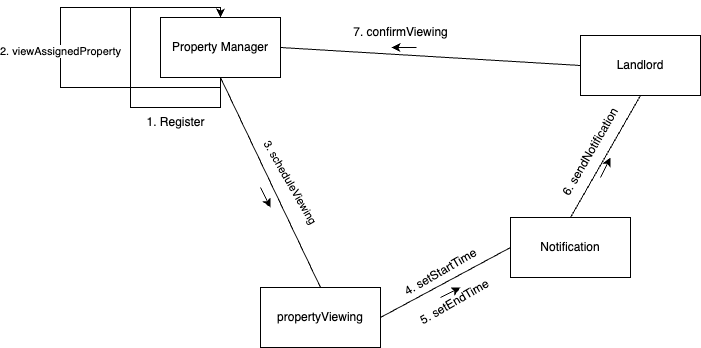

The diagram above was exported from draw.io. Its source (the exported page's mxGraphModel, read from the mxfile embedded in the PNG):
<mxGraphModel dx="1235" dy="623" grid="1" gridSize="10" guides="1" tooltips="1" connect="1" arrows="1" fold="1" page="1" pageScale="1" pageWidth="827" pageHeight="1169" math="0" shadow="0">
  <root>
    <mxCell id="0" />
    <mxCell id="1" parent="0" />
    <mxCell id="XKcs55ww0h44A7JXc2ua-9" value="Landlord" style="rounded=0;whiteSpace=wrap;html=1;" vertex="1" parent="1">
      <mxGeometry x="590" y="288" width="120" height="60" as="geometry" />
    </mxCell>
    <mxCell id="XKcs55ww0h44A7JXc2ua-10" value="propertyViewing" style="rounded=0;whiteSpace=wrap;html=1;" vertex="1" parent="1">
      <mxGeometry x="270" y="540" width="120" height="60" as="geometry" />
    </mxCell>
    <mxCell id="XKcs55ww0h44A7JXc2ua-11" value="Property Manager" style="rounded=0;whiteSpace=wrap;html=1;" vertex="1" parent="1">
      <mxGeometry x="170" y="270" width="120" height="60" as="geometry" />
    </mxCell>
    <mxCell id="XKcs55ww0h44A7JXc2ua-12" value="" style="endArrow=none;html=1;rounded=0;exitX=0.5;exitY=1;exitDx=0;exitDy=0;entryX=0.5;entryY=0;entryDx=0;entryDy=0;" edge="1" parent="1" source="XKcs55ww0h44A7JXc2ua-11" target="XKcs55ww0h44A7JXc2ua-10">
      <mxGeometry width="50" height="50" relative="1" as="geometry">
        <mxPoint x="400" y="470" as="sourcePoint" />
        <mxPoint x="450" y="420" as="targetPoint" />
      </mxGeometry>
    </mxCell>
    <mxCell id="XKcs55ww0h44A7JXc2ua-13" value="" style="endArrow=classic;html=1;rounded=0;" edge="1" parent="1" source="XKcs55ww0h44A7JXc2ua-14">
      <mxGeometry width="50" height="50" relative="1" as="geometry">
        <mxPoint x="450" y="545" as="sourcePoint" />
        <mxPoint x="470" y="530" as="targetPoint" />
      </mxGeometry>
    </mxCell>
    <mxCell id="XKcs55ww0h44A7JXc2ua-18" style="edgeStyle=orthogonalEdgeStyle;rounded=0;orthogonalLoop=1;jettySize=auto;html=1;exitX=0.5;exitY=1;exitDx=0;exitDy=0;entryX=0.5;entryY=0;entryDx=0;entryDy=0;" edge="1" parent="1" source="XKcs55ww0h44A7JXc2ua-11" target="XKcs55ww0h44A7JXc2ua-11">
      <mxGeometry relative="1" as="geometry">
        <Array as="points">
          <mxPoint x="230" y="360" />
          <mxPoint x="140" y="360" />
          <mxPoint x="140" y="260" />
          <mxPoint x="230" y="260" />
        </Array>
      </mxGeometry>
    </mxCell>
    <mxCell id="XKcs55ww0h44A7JXc2ua-19" value="1. Register" style="text;html=1;align=center;verticalAlign=middle;resizable=0;points=[];autosize=1;strokeColor=none;fillColor=none;" vertex="1" parent="1">
      <mxGeometry x="145" y="360" width="80" height="30" as="geometry" />
    </mxCell>
    <mxCell id="XKcs55ww0h44A7JXc2ua-21" value="" style="endArrow=classic;html=1;rounded=0;" edge="1" parent="1">
      <mxGeometry width="50" height="50" relative="1" as="geometry">
        <mxPoint x="610" y="430" as="sourcePoint" />
        <mxPoint x="620" y="410" as="targetPoint" />
      </mxGeometry>
    </mxCell>
    <mxCell id="XKcs55ww0h44A7JXc2ua-27" value="" style="endArrow=classic;html=1;rounded=0;" edge="1" parent="1">
      <mxGeometry width="50" height="50" relative="1" as="geometry">
        <mxPoint x="426" y="300" as="sourcePoint" />
        <mxPoint x="401" y="300" as="targetPoint" />
      </mxGeometry>
    </mxCell>
    <mxCell id="XKcs55ww0h44A7JXc2ua-34" value="" style="endArrow=classic;html=1;rounded=0;" edge="1" parent="1">
      <mxGeometry width="50" height="50" relative="1" as="geometry">
        <mxPoint x="270" y="440" as="sourcePoint" />
        <mxPoint x="280" y="460" as="targetPoint" />
      </mxGeometry>
    </mxCell>
    <mxCell id="XKcs55ww0h44A7JXc2ua-37" value="" style="endArrow=none;html=1;rounded=0;entryX=0;entryY=0.5;entryDx=0;entryDy=0;exitX=1;exitY=0.5;exitDx=0;exitDy=0;" edge="1" parent="1" source="XKcs55ww0h44A7JXc2ua-11" target="XKcs55ww0h44A7JXc2ua-9">
      <mxGeometry width="50" height="50" relative="1" as="geometry">
        <mxPoint x="460" y="470" as="sourcePoint" />
        <mxPoint x="510" y="420" as="targetPoint" />
      </mxGeometry>
    </mxCell>
    <mxCell id="XKcs55ww0h44A7JXc2ua-38" value="Notification" style="whiteSpace=wrap;html=1;" vertex="1" parent="1">
      <mxGeometry x="520" y="470" width="120" height="60" as="geometry" />
    </mxCell>
    <mxCell id="XKcs55ww0h44A7JXc2ua-39" value="" style="endArrow=none;html=1;rounded=0;exitX=1;exitY=0.5;exitDx=0;exitDy=0;entryX=0;entryY=0.5;entryDx=0;entryDy=0;" edge="1" parent="1" source="XKcs55ww0h44A7JXc2ua-10" target="XKcs55ww0h44A7JXc2ua-38">
      <mxGeometry width="50" height="50" relative="1" as="geometry">
        <mxPoint x="460" y="470" as="sourcePoint" />
        <mxPoint x="510" y="420" as="targetPoint" />
      </mxGeometry>
    </mxCell>
    <mxCell id="XKcs55ww0h44A7JXc2ua-40" value="" style="endArrow=none;html=1;rounded=0;exitX=0.5;exitY=0;exitDx=0;exitDy=0;entryX=0.5;entryY=1;entryDx=0;entryDy=0;" edge="1" parent="1" source="XKcs55ww0h44A7JXc2ua-38" target="XKcs55ww0h44A7JXc2ua-9">
      <mxGeometry width="50" height="50" relative="1" as="geometry">
        <mxPoint x="460" y="470" as="sourcePoint" />
        <mxPoint x="510" y="420" as="targetPoint" />
      </mxGeometry>
    </mxCell>
    <mxCell id="XKcs55ww0h44A7JXc2ua-41" value="" style="endArrow=classic;html=1;rounded=0;" edge="1" parent="1">
      <mxGeometry width="50" height="50" relative="1" as="geometry">
        <mxPoint x="450" y="550" as="sourcePoint" />
        <mxPoint x="470" y="540" as="targetPoint" />
      </mxGeometry>
    </mxCell>
    <mxCell id="XKcs55ww0h44A7JXc2ua-14" value="4. setStartTime" style="text;html=1;align=center;verticalAlign=middle;resizable=0;points=[];autosize=1;strokeColor=none;fillColor=none;rotation=-30;" vertex="1" parent="1">
      <mxGeometry x="400" y="510" width="100" height="30" as="geometry" />
    </mxCell>
    <mxCell id="XKcs55ww0h44A7JXc2ua-42" value="6. sendNotification" style="text;html=1;align=center;verticalAlign=middle;resizable=0;points=[];autosize=1;strokeColor=none;fillColor=none;rotation=-60;" vertex="1" parent="1">
      <mxGeometry x="540" y="390" width="120" height="30" as="geometry" />
    </mxCell>
    <mxCell id="XKcs55ww0h44A7JXc2ua-45" value="" style="endArrow=none;html=1;rounded=0;" edge="1" parent="1">
      <mxGeometry width="50" height="50" relative="1" as="geometry">
        <mxPoint x="230" y="340" as="sourcePoint" />
        <mxPoint x="230" y="260" as="targetPoint" />
        <Array as="points">
          <mxPoint x="70" y="340" />
          <mxPoint x="70" y="260" />
        </Array>
      </mxGeometry>
    </mxCell>
    <mxCell id="XKcs55ww0h44A7JXc2ua-47" value="2. viewAssignedProperty" style="edgeLabel;html=1;align=center;verticalAlign=middle;resizable=0;points=[];" vertex="1" connectable="0" parent="XKcs55ww0h44A7JXc2ua-45">
      <mxGeometry x="-0.015" relative="1" as="geometry">
        <mxPoint as="offset" />
      </mxGeometry>
    </mxCell>
    <mxCell id="XKcs55ww0h44A7JXc2ua-48" value="&lt;span style=&quot;font-size: 11px; background-color: rgb(255, 255, 255);&quot;&gt;3. scheduleViewing&lt;/span&gt;" style="text;html=1;align=center;verticalAlign=middle;resizable=0;points=[];autosize=1;strokeColor=none;fillColor=none;rotation=60;" vertex="1" parent="1">
      <mxGeometry x="240" y="420" width="120" height="30" as="geometry" />
    </mxCell>
    <mxCell id="XKcs55ww0h44A7JXc2ua-50" value="7. confirmViewing" style="text;html=1;align=center;verticalAlign=middle;resizable=0;points=[];autosize=1;strokeColor=none;fillColor=none;" vertex="1" parent="1">
      <mxGeometry x="350" y="270" width="120" height="30" as="geometry" />
    </mxCell>
    <mxCell id="9PuaESQAyOqIMZ61QcvQ-1" value="5. setEndTime" style="text;html=1;align=center;verticalAlign=middle;resizable=0;points=[];autosize=1;strokeColor=none;fillColor=none;rotation=-30;" vertex="1" parent="1">
      <mxGeometry x="414" y="540" width="100" height="30" as="geometry" />
    </mxCell>
  </root>
</mxGraphModel>